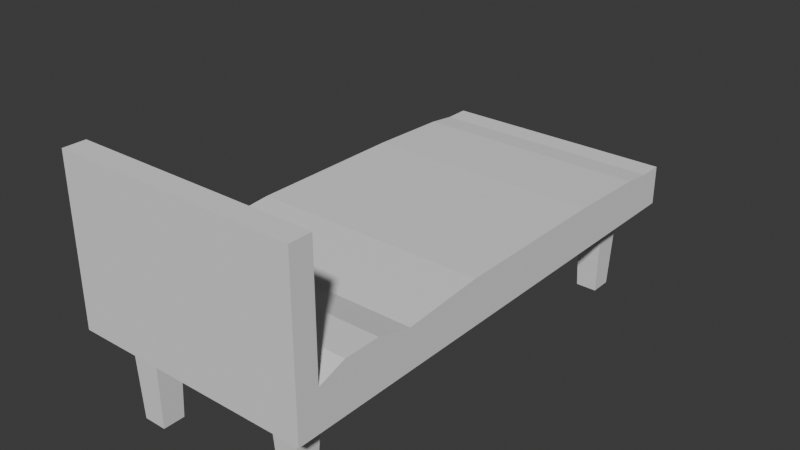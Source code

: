 # Source: seng.blend  (saved by Blender 4.1.24; exported with 4.5.12 LTS)
import bpy
from mathutils import Matrix  # noqa: F401  (used for matrix-valued properties, if any)

bpy.ops.wm.read_factory_settings(use_empty=True)
scene = bpy.context.scene
scene.name = 'Scene'

# ---- collections
col_collection = bpy.data.collections.new('Collection'); scene.collection.children.link(col_collection)

# ---- world
world_world = bpy.data.worlds.new('World'); scene.world = world_world
world_world.use_nodes = True; world_world.node_tree.nodes.clear()
_N = world_world.node_tree.nodes; _L = world_world.node_tree.links
n0 = _N.new('ShaderNodeOutputWorld'); n0.name = 'World Output'; n0.location = (300, 300)
n1 = _N.new('ShaderNodeBackground'); n1.name = 'Background'; n1.location = (10, 300)
n1.inputs[0].default_value = (0.05088, 0.05088, 0.05088, 1.0)
_L.new(n1.outputs[0], n0.inputs[0])
n0.is_active_output = True
world_world.color = (0.05088, 0.05088, 0.05088)
world_world.use_sun_shadow = False
world_world.sun_shadow_jitter_overblur = 0.0

# ---- meshes
me_cube_001 = bpy.data.meshes.new('Cube.001')
me_cube_001.from_pydata([(-1.0, -1.0, -1.0), (-1.0, -1.0, 1.0), (-1.0, 1.0, -1.0), (-1.0, 1.0, 1.0), (1.0, -1.0, -1.0), (1.0, -1.0, 1.0), (1.0, 1.0, -1.0), (1.0, 1.0, 1.0), (-1.0, -0.913, -1.0), (-1.0, -0.913, 1.0), (1.0, -0.913, -1.0), (1.0, -0.913, 1.0), (-1.0, 0.9022, 1.0), (1.0, 0.9022, -1.0), (-1.0, 0.9022, -1.0), (1.0, 0.9022, 1.0), (0.7907, 1.0, -1.0), (0.7907, 1.0, 1.0), (0.7907, -1.0, -1.0), (0.7907, -1.0, 1.0), (0.7907, -0.913, 1.0), (0.7907, -0.913, -1.0), (0.7907, 0.9022, -1.0), (0.7907, 0.9022, 1.0), (-0.7907, 1.0, -1.0), (-0.7907, -1.0, 1.0), (-0.7907, -0.913, -1.0), (-0.7907, 0.9022, -1.0), (-0.7907, 1.0, 1.0), (-0.7907, -1.0, -1.0), (-0.7907, -0.913, 1.0), (-0.7907, 0.9022, 1.0), (-1.0, -0.8043, -1.0), (1.0, -0.8043, 1.478), (-1.0, -0.8043, 1.478), (1.0, -0.8043, -1.0), (0.7907, -0.8043, -1.0), (0.7907, -0.8043, 1.478), (-0.7907, -0.8043, -1.0), (-0.7907, -0.8043, 1.478), (-1.0, 0.788, 1.169), (1.0, 0.788, -1.0), (-1.0, 0.788, -1.0), (1.0, 0.788, 1.169), (0.7907, 0.788, -1.0), (0.7907, 0.788, 1.169), (-0.7907, 0.788, -1.0), (-0.7907, 0.788, 1.169), (0.5581, 1.0, 1.0), (0.5581, -1.0, -1.0), (0.5581, -0.913, 1.0), (0.5581, 0.9022, 1.0), (0.5581, 1.0, -1.0), (0.5581, -1.0, 1.0), (0.5581, -0.913, -1.0), (0.5581, 0.9022, -1.0), (0.5581, -0.8043, 1.478), (0.5581, -0.8043, -1.0), (0.5581, 0.788, -1.0), (0.5581, 0.788, 1.169), (-0.5465, 1.0, -1.0), (-0.5465, -1.0, 1.0), (-0.5465, -0.913, -1.0), (-0.5465, 0.9022, -1.0), (-0.5465, -0.8043, -1.0), (-0.5465, 0.788, -1.0), (-0.5465, 1.0, 1.0), (-0.5465, -1.0, -1.0), (-0.5465, -0.913, 1.0), (-0.5465, 0.9022, 1.0), (-0.5465, -0.8043, 1.478), (-0.5465, 0.788, 1.169), (0.7528, -0.822, -5.526), (0.7528, -0.8953, -5.526), (-0.5711, -0.9021, -5.526), (-0.7662, -0.9021, -5.526), (-0.5778, 0.8876, -5.526), (-0.7594, 0.8876, -5.526), (-0.7662, -0.8153, -5.526), (-0.5711, -0.8153, -5.526), (0.7634, 0.8888, -5.526), (0.7634, 0.8014, -5.526), (-0.7594, 0.8026, -5.526), (-0.5778, 0.8026, -5.526), (0.596, -0.8953, -5.526), (0.5854, 0.8888, -5.526), (0.596, -0.822, -5.526), (0.5854, 0.8014, -5.526), (1.0, -0.913, 7.109), (1.0, -1.0, 7.109), (-0.7907, -1.0, 7.109), (-1.0, -1.0, 7.109), (-1.0, -0.913, 7.109), (0.7907, -0.913, 7.109), (0.7907, -1.0, 7.109), (0.5581, -0.913, 7.109), (-0.5465, -1.0, 7.109), (-0.7907, -0.913, 7.109), (-0.5465, -0.913, 7.109), (0.5581, -1.0, 7.109), (-1.0, -0.5182, -1.0), (1.0, -0.5182, 1.0), (0.7907, -0.5182, -1.0), (0.7907, -0.5182, 1.0), (-0.7907, -0.5182, -1.0), (-0.7907, -0.5182, 1.0), (-1.0, -0.5182, 1.0), (1.0, -0.5182, -1.0), (0.5581, -0.5182, -1.0), (0.5581, -0.5182, 1.0), (-0.5465, -0.5182, -1.0), (-0.5465, -0.5182, 1.0), (-1.0, 0.1338, 1.305), (1.0, 0.1338, -1.0), (-1.0, 0.1338, -1.0), (1.0, 0.1338, 1.305), (0.7907, 0.1338, -1.0), (0.7907, 0.1338, 1.305), (-0.7907, 0.1338, -1.0), (-0.7907, 0.1338, 1.305), (0.5581, 0.1338, -1.0), (0.5581, 0.1338, 1.305), (-0.5465, 0.1338, -1.0), (-0.5465, 0.1338, 1.305), (-1.0, -0.1922, -1.0), (1.0, -0.1922, 1.305), (0.7907, -0.1922, -1.0), (0.7907, -0.1922, 1.305), (-0.7907, -0.1922, -1.0), (-0.7907, -0.1922, 1.305), (0.5581, -0.1922, -1.0), (0.5581, -0.1922, 1.305), (-0.5465, -0.1922, -1.0), (-0.5465, -0.1922, 1.305), (-1.0, -0.1922, 1.305), (1.0, -0.1922, -1.0), (-1.0, 0.4609, 1.305), (1.0, 0.4609, -1.0), (-1.0, 0.4609, -1.0), (1.0, 0.4609, 1.305), (0.7907, 0.4609, -1.0), (0.7907, 0.4609, 1.305), (-0.7907, 0.4609, -1.0), (-0.7907, 0.4609, 1.305), (0.5581, 0.4609, -1.0), (0.5581, 0.4609, 1.305), (-0.5465, 0.4609, -1.0), (-0.5465, 0.4609, 1.305), (-1.0, -0.6613, -1.0), (1.0, -0.6613, 1.478), (0.7907, -0.6613, -1.0), (0.7907, -0.6613, 1.478), (-0.7907, -0.6613, -1.0), (-0.7907, -0.6613, 1.478), (0.5581, -0.6613, -1.0), (0.5581, -0.6613, 1.478), (-0.5465, -0.6613, -1.0), (-0.5465, -0.6613, 1.478), (-1.0, -0.6613, 1.478), (1.0, -0.6613, -1.0)], [], [(14, 12, 3, 2), (16, 17, 7, 6), (10, 11, 5, 4), (29, 25, 1, 0), (21, 10, 4, 18), (53, 19, 94, 99), (39, 34, 9, 30), (36, 35, 10, 21), (35, 33, 11, 10), (0, 1, 9, 8), (6, 7, 15, 13), (16, 6, 13, 22), (28, 3, 12, 31), (42, 40, 12, 14), (7, 17, 23, 15), (52, 16, 22, 55), (44, 58, 87, 81), (33, 37, 20, 11), (68, 30, 97, 98), (54, 21, 18, 49), (4, 5, 19, 18), (52, 48, 17, 16), (2, 3, 28, 24), (8, 26, 29, 0), (32, 38, 26, 8), (2, 24, 27, 14), (66, 28, 31, 69), (70, 39, 30, 68), (20, 50, 95, 93), (67, 61, 25, 29), (157, 153, 39, 70), (148, 152, 38, 32), (149, 151, 37, 33), (154, 150, 36, 57), (8, 9, 34, 32), (159, 149, 33, 35), (150, 159, 35, 36), (153, 158, 34, 39), (31, 12, 40, 47), (22, 13, 41, 44), (13, 15, 43, 41), (65, 46, 82, 83), (15, 23, 45, 43), (14, 27, 46, 42), (69, 31, 47, 71), (138, 136, 40, 42), (23, 51, 59, 45), (63, 55, 58, 65), (156, 154, 57, 64), (151, 155, 56, 37), (18, 19, 53, 49), (61, 53, 99, 96), (37, 56, 50, 20), (17, 48, 51, 23), (60, 66, 48, 52), (62, 54, 49, 67), (64, 57, 54, 62), (60, 52, 55, 63), (24, 60, 63, 27), (57, 36, 72, 86), (26, 62, 67, 29), (24, 28, 66, 60), (152, 156, 64, 38), (38, 64, 79, 78), (51, 69, 71, 59), (155, 157, 70, 56), (49, 53, 61, 67), (5, 11, 88, 89), (56, 70, 68, 50), (48, 66, 69, 51), (86, 72, 73, 84), (85, 80, 81, 87), (78, 79, 74, 75), (77, 76, 83, 82), (22, 44, 81, 80), (63, 65, 83, 76), (46, 27, 77, 82), (36, 21, 73, 72), (58, 55, 85, 87), (62, 26, 75, 74), (21, 54, 84, 73), (26, 38, 78, 75), (27, 63, 76, 77), (55, 22, 80, 85), (54, 57, 86, 84), (64, 62, 74, 79), (97, 92, 91, 90), (88, 93, 94, 89), (98, 97, 90, 96), (93, 95, 99, 94), (95, 98, 96, 99), (50, 68, 98, 95), (11, 20, 93, 88), (30, 9, 92, 97), (9, 1, 91, 92), (19, 5, 89, 94), (25, 61, 96, 90), (1, 25, 90, 91), (131, 133, 111, 109), (128, 132, 110, 104), (127, 131, 109, 103), (132, 130, 108, 110), (148, 158, 106, 100), (129, 134, 106, 105), (126, 135, 107, 102), (135, 125, 101, 107), (130, 126, 102, 108), (125, 127, 103, 101), (124, 128, 104, 100), (133, 129, 105, 111), (147, 143, 119, 123), (138, 142, 118, 114), (139, 141, 117, 115), (144, 140, 116, 120), (137, 139, 115, 113), (140, 137, 113, 116), (143, 136, 112, 119), (146, 144, 120, 122), (141, 145, 121, 117), (142, 146, 122, 118), (145, 147, 123, 121), (124, 134, 112, 114), (100, 106, 134, 124), (123, 119, 129, 133), (114, 118, 128, 124), (115, 117, 127, 125), (120, 116, 126, 130), (113, 115, 125, 135), (116, 113, 135, 126), (119, 112, 134, 129), (122, 120, 130, 132), (117, 121, 131, 127), (118, 122, 132, 128), (121, 123, 133, 131), (59, 71, 147, 145), (46, 65, 146, 142), (45, 59, 145, 141), (65, 58, 144, 146), (47, 40, 136, 143), (44, 41, 137, 140), (41, 43, 139, 137), (58, 44, 140, 144), (43, 45, 141, 139), (42, 46, 142, 138), (71, 47, 143, 147), (114, 112, 136, 138), (32, 34, 158, 148), (109, 111, 157, 155), (104, 110, 156, 152), (103, 109, 155, 151), (110, 108, 154, 156), (105, 106, 158, 153), (102, 107, 159, 150), (107, 101, 149, 159), (108, 102, 150, 154), (101, 103, 151, 149), (100, 104, 152, 148), (111, 105, 153, 157)])
_uv = me_cube_001.uv_layers.new(name='UVMap')
_uv.uv.foreach_set('vector', [0.375, 0.2378, 0.625, 0.2378, 0.625, 0.25, 0.375, 0.25, 0.375, 0.4738, 0.625, 0.4738, 0.625, 0.5, 0.375, 0.5, 0.375, 0.7391, 0.625, 0.7391, 0.625, 0.75, 0.375, 0.75, 0.375, 0.9738, 0.625, 0.9738, 0.625, 1.0, 0.375, 1.0, 0.3488, 0.7391, 0.375, 0.7391, 0.375, 0.75, 0.3488, 0.75, 0.625, 0.8052, 0.625, 0.7762, 0.625, 0.7762, 0.625, 0.8052, 0.8488, 0.7255, 0.875, 0.7255, 0.875, 0.7391, 0.8488, 0.7391, 0.3488, 0.7255, 0.375, 0.7255, 0.375, 0.7391, 0.3488, 0.7391, 0.375, 0.7255, 0.625, 0.7255, 0.625, 0.7391, 0.375, 0.7391, 0.375, 0.0, 0.625, 0.0, 0.625, 0.01087, 0.375, 0.01087, 0.375, 0.5, 0.625, 0.5, 0.625, 0.5122, 0.375, 0.5122, 0.3488, 0.5, 0.375, 0.5, 0.375, 0.5122, 0.3488, 0.5122, 0.8488, 0.5, 0.875, 0.5, 0.875, 0.5122, 0.8488, 0.5122, 0.375, 0.2235, 0.625, 0.2235, 0.625, 0.2378, 0.375, 0.2378, 0.625, 0.5, 0.6512, 0.5, 0.6512, 0.5122, 0.625, 0.5122, 0.3198, 0.5, 0.3488, 0.5, 0.3488, 0.5122, 0.3198, 0.5122, 0.3488, 0.5265, 0.3198, 0.5265, 0.3198, 0.5265, 0.3488, 0.5265, 0.625, 0.7255, 0.6512, 0.7255, 0.6512, 0.7391, 0.625, 0.7391, 0.8183, 0.7391, 0.8488, 0.7391, 0.8488, 0.7391, 0.8183, 0.7391, 0.3198, 0.7391, 0.3488, 0.7391, 0.3488, 0.75, 0.3198, 0.75, 0.375, 0.75, 0.625, 0.75, 0.625, 0.7762, 0.375, 0.7762, 0.375, 0.4448, 0.625, 0.4448, 0.625, 0.4738, 0.375, 0.4738, 0.375, 0.25, 0.625, 0.25, 0.625, 0.2762, 0.375, 0.2762, 0.125, 0.7391, 0.1512, 0.7391, 0.1512, 0.75, 0.125, 0.75, 0.125, 0.7255, 0.1512, 0.7255, 0.1512, 0.7391, 0.125, 0.7391, 0.125, 0.5, 0.1512, 0.5, 0.1512, 0.5122, 0.125, 0.5122, 0.8183, 0.5, 0.8488, 0.5, 0.8488, 0.5122, 0.8183, 0.5122, 0.8183, 0.7255, 0.8488, 0.7255, 0.8488, 0.7391, 0.8183, 0.7391, 0.6512, 0.7391, 0.6802, 0.7391, 0.6802, 0.7391, 0.6512, 0.7391, 0.375, 0.9433, 0.625, 0.9433, 0.625, 0.9738, 0.375, 0.9738, 0.8183, 0.7077, 0.8488, 0.7077, 0.8488, 0.7255, 0.8183, 0.7255, 0.125, 0.7077, 0.1512, 0.7077, 0.1512, 0.7255, 0.125, 0.7255, 0.625, 0.7077, 0.6512, 0.7077, 0.6512, 0.7255, 0.625, 0.7255, 0.3198, 0.7077, 0.3488, 0.7077, 0.3488, 0.7255, 0.3198, 0.7255, 0.375, 0.01087, 0.625, 0.01087, 0.625, 0.02446, 0.375, 0.02446, 0.375, 0.7077, 0.625, 0.7077, 0.625, 0.7255, 0.375, 0.7255, 0.3488, 0.7077, 0.375, 0.7077, 0.375, 0.7255, 0.3488, 0.7255, 0.8488, 0.7077, 0.875, 0.7077, 0.875, 0.7255, 0.8488, 0.7255, 0.8488, 0.5122, 0.875, 0.5122, 0.875, 0.5265, 0.8488, 0.5265, 0.3488, 0.5122, 0.375, 0.5122, 0.375, 0.5265, 0.3488, 0.5265, 0.375, 0.5122, 0.625, 0.5122, 0.625, 0.5265, 0.375, 0.5265, 0.1817, 0.5265, 0.1512, 0.5265, 0.1512, 0.5265, 0.1817, 0.5265, 0.625, 0.5122, 0.6512, 0.5122, 0.6512, 0.5265, 0.625, 0.5265, 0.125, 0.5122, 0.1512, 0.5122, 0.1512, 0.5265, 0.125, 0.5265, 0.8183, 0.5122, 0.8488, 0.5122, 0.8488, 0.5265, 0.8183, 0.5265, 0.375, 0.1826, 0.625, 0.1826, 0.625, 0.2235, 0.375, 0.2235, 0.6512, 0.5122, 0.6802, 0.5122, 0.6802, 0.5265, 0.6512, 0.5265, 0.1817, 0.5122, 0.3198, 0.5122, 0.3198, 0.5265, 0.1817, 0.5265, 0.1817, 0.7077, 0.3198, 0.7077, 0.3198, 0.7255, 0.1817, 0.7255, 0.6512, 0.7077, 0.6802, 0.7077, 0.6802, 0.7255, 0.6512, 0.7255, 0.375, 0.7762, 0.625, 0.7762, 0.625, 0.8052, 0.375, 0.8052, 0.625, 0.9433, 0.625, 0.8052, 0.625, 0.8052, 0.625, 0.9433, 0.6512, 0.7255, 0.6802, 0.7255, 0.6802, 0.7391, 0.6512, 0.7391, 0.6512, 0.5, 0.6802, 0.5, 0.6802, 0.5122, 0.6512, 0.5122, 0.375, 0.3067, 0.625, 0.3067, 0.625, 0.4448, 0.375, 0.4448, 0.1817, 0.7391, 0.3198, 0.7391, 0.3198, 0.75, 0.1817, 0.75, 0.1817, 0.7255, 0.3198, 0.7255, 0.3198, 0.7391, 0.1817, 0.7391, 0.1817, 0.5, 0.3198, 0.5, 0.3198, 0.5122, 0.1817, 0.5122, 0.1512, 0.5, 0.1817, 0.5, 0.1817, 0.5122, 0.1512, 0.5122, 0.3198, 0.7255, 0.3488, 0.7255, 0.3488, 0.7255, 0.3198, 0.7255, 0.1512, 0.7391, 0.1817, 0.7391, 0.1817, 0.75, 0.1512, 0.75, 0.375, 0.2762, 0.625, 0.2762, 0.625, 0.3067, 0.375, 0.3067, 0.1512, 0.7077, 0.1817, 0.7077, 0.1817, 0.7255, 0.1512, 0.7255, 0.1512, 0.7255, 0.1817, 0.7255, 0.1817, 0.7255, 0.1512, 0.7255, 0.6802, 0.5122, 0.8183, 0.5122, 0.8183, 0.5265, 0.6802, 0.5265, 0.6802, 0.7077, 0.8183, 0.7077, 0.8183, 0.7255, 0.6802, 0.7255, 0.375, 0.8052, 0.625, 0.8052, 0.625, 0.9433, 0.375, 0.9433, 0.625, 0.75, 0.625, 0.7391, 0.625, 0.7391, 0.625, 0.75, 0.6802, 0.7255, 0.8183, 0.7255, 0.8183, 0.7391, 0.6802, 0.7391, 0.6802, 0.5, 0.8183, 0.5, 0.8183, 0.5122, 0.6802, 0.5122, 0.3198, 0.7255, 0.3488, 0.7255, 0.3488, 0.7391, 0.3198, 0.7391, 0.3198, 0.5122, 0.3488, 0.5122, 0.3488, 0.5265, 0.3198, 0.5265, 0.1512, 0.7255, 0.1817, 0.7255, 0.1817, 0.7391, 0.1512, 0.7391, 0.1512, 0.5122, 0.1817, 0.5122, 0.1817, 0.5265, 0.1512, 0.5265, 0.3488, 0.5122, 0.3488, 0.5265, 0.3488, 0.5265, 0.3488, 0.5122, 0.1817, 0.5122, 0.1817, 0.5265, 0.1817, 0.5265, 0.1817, 0.5122, 0.1512, 0.5265, 0.1512, 0.5122, 0.1512, 0.5122, 0.1512, 0.5265, 0.3488, 0.7255, 0.3488, 0.7391, 0.3488, 0.7391, 0.3488, 0.7255, 0.3198, 0.5265, 0.3198, 0.5122, 0.3198, 0.5122, 0.3198, 0.5265, 0.1817, 0.7391, 0.1512, 0.7391, 0.1512, 0.7391, 0.1817, 0.7391, 0.3488, 0.7391, 0.3198, 0.7391, 0.3198, 0.7391, 0.3488, 0.7391, 0.1512, 0.7391, 0.1512, 0.7255, 0.1512, 0.7255, 0.1512, 0.7391, 0.1512, 0.5122, 0.1817, 0.5122, 0.1817, 0.5122, 0.1512, 0.5122, 0.3198, 0.5122, 0.3488, 0.5122, 0.3488, 0.5122, 0.3198, 0.5122, 0.3198, 0.7391, 0.3198, 0.7255, 0.3198, 0.7255, 0.3198, 0.7391, 0.1817, 0.7255, 0.1817, 0.7391, 0.1817, 0.7391, 0.1817, 0.7255, 0.8488, 0.7391, 0.875, 0.7391, 0.875, 0.75, 0.8488, 0.75, 0.625, 0.7391, 0.6512, 0.7391, 0.6512, 0.75, 0.625, 0.75, 0.8183, 0.7391, 0.8488, 0.7391, 0.8488, 0.75, 0.8183, 0.75, 0.6512, 0.7391, 0.6802, 0.7391, 0.6802, 0.75, 0.6512, 0.75, 0.6802, 0.7391, 0.8183, 0.7391, 0.8183, 0.75, 0.6802, 0.75, 0.6802, 0.7391, 0.8183, 0.7391, 0.8183, 0.7391, 0.6802, 0.7391, 0.625, 0.7391, 0.6512, 0.7391, 0.6512, 0.7391, 0.625, 0.7391, 0.8488, 0.7391, 0.875, 0.7391, 0.875, 0.7391, 0.8488, 0.7391, 0.625, 0.01087, 0.625, 0.0, 0.625, 0.0, 0.625, 0.01087, 0.625, 0.7762, 0.625, 0.75, 0.625, 0.75, 0.625, 0.7762, 0.625, 0.9738, 0.625, 0.9433, 0.625, 0.9433, 0.625, 0.9738, 0.625, 1.0, 0.625, 0.9738, 0.625, 0.9738, 0.625, 1.0, 0.6802, 0.649, 0.8183, 0.649, 0.8183, 0.6898, 0.6802, 0.6898, 0.1512, 0.649, 0.1817, 0.649, 0.1817, 0.6898, 0.1512, 0.6898, 0.6512, 0.649, 0.6802, 0.649, 0.6802, 0.6898, 0.6512, 0.6898, 0.1817, 0.649, 0.3198, 0.649, 0.3198, 0.6898, 0.1817, 0.6898, 0.375, 0.04234, 0.625, 0.04234, 0.625, 0.06023, 0.375, 0.06023, 0.8488, 0.649, 0.875, 0.649, 0.875, 0.6898, 0.8488, 0.6898, 0.3488, 0.649, 0.375, 0.649, 0.375, 0.6898, 0.3488, 0.6898, 0.375, 0.649, 0.625, 0.649, 0.625, 0.6898, 0.375, 0.6898, 0.3198, 0.649, 0.3488, 0.649, 0.3488, 0.6898, 0.3198, 0.6898, 0.625, 0.649, 0.6512, 0.649, 0.6512, 0.6898, 0.625, 0.6898, 0.125, 0.649, 0.1512, 0.649, 0.1512, 0.6898, 0.125, 0.6898, 0.8183, 0.649, 0.8488, 0.649, 0.8488, 0.6898, 0.8183, 0.6898, 0.8183, 0.5674, 0.8488, 0.5674, 0.8488, 0.6083, 0.8183, 0.6083, 0.125, 0.5674, 0.1512, 0.5674, 0.1512, 0.6083, 0.125, 0.6083, 0.625, 0.5674, 0.6512, 0.5674, 0.6512, 0.6083, 0.625, 0.6083, 0.3198, 0.5674, 0.3488, 0.5674, 0.3488, 0.6083, 0.3198, 0.6083, 0.375, 0.5674, 0.625, 0.5674, 0.625, 0.6083, 0.375, 0.6083, 0.3488, 0.5674, 0.375, 0.5674, 0.375, 0.6083, 0.3488, 0.6083, 0.8488, 0.5674, 0.875, 0.5674, 0.875, 0.6083, 0.8488, 0.6083, 0.1817, 0.5674, 0.3198, 0.5674, 0.3198, 0.6083, 0.1817, 0.6083, 0.6512, 0.5674, 0.6802, 0.5674, 0.6802, 0.6083, 0.6512, 0.6083, 0.1512, 0.5674, 0.1817, 0.5674, 0.1817, 0.6083, 0.1512, 0.6083, 0.6802, 0.5674, 0.8183, 0.5674, 0.8183, 0.6083, 0.6802, 0.6083, 0.375, 0.101, 0.625, 0.101, 0.625, 0.1417, 0.375, 0.1417, 0.375, 0.06023, 0.625, 0.06023, 0.625, 0.101, 0.375, 0.101, 0.8183, 0.6083, 0.8488, 0.6083, 0.8488, 0.649, 0.8183, 0.649, 0.125, 0.6083, 0.1512, 0.6083, 0.1512, 0.649, 0.125, 0.649, 0.625, 0.6083, 0.6512, 0.6083, 0.6512, 0.649, 0.625, 0.649, 0.3198, 0.6083, 0.3488, 0.6083, 0.3488, 0.649, 0.3198, 0.649, 0.375, 0.6083, 0.625, 0.6083, 0.625, 0.649, 0.375, 0.649, 0.3488, 0.6083, 0.375, 0.6083, 0.375, 0.649, 0.3488, 0.649, 0.8488, 0.6083, 0.875, 0.6083, 0.875, 0.649, 0.8488, 0.649, 0.1817, 0.6083, 0.3198, 0.6083, 0.3198, 0.649, 0.1817, 0.649, 0.6512, 0.6083, 0.6802, 0.6083, 0.6802, 0.649, 0.6512, 0.649, 0.1512, 0.6083, 0.1817, 0.6083, 0.1817, 0.649, 0.1512, 0.649, 0.6802, 0.6083, 0.8183, 0.6083, 0.8183, 0.649, 0.6802, 0.649, 0.6802, 0.5265, 0.8183, 0.5265, 0.8183, 0.5674, 0.6802, 0.5674, 0.1512, 0.5265, 0.1817, 0.5265, 0.1817, 0.5674, 0.1512, 0.5674, 0.6512, 0.5265, 0.6802, 0.5265, 0.6802, 0.5674, 0.6512, 0.5674, 0.1817, 0.5265, 0.3198, 0.5265, 0.3198, 0.5674, 0.1817, 0.5674, 0.8488, 0.5265, 0.875, 0.5265, 0.875, 0.5674, 0.8488, 0.5674, 0.3488, 0.5265, 0.375, 0.5265, 0.375, 0.5674, 0.3488, 0.5674, 0.375, 0.5265, 0.625, 0.5265, 0.625, 0.5674, 0.375, 0.5674, 0.3198, 0.5265, 0.3488, 0.5265, 0.3488, 0.5674, 0.3198, 0.5674, 0.625, 0.5265, 0.6512, 0.5265, 0.6512, 0.5674, 0.625, 0.5674, 0.125, 0.5265, 0.1512, 0.5265, 0.1512, 0.5674, 0.125, 0.5674, 0.8183, 0.5265, 0.8488, 0.5265, 0.8488, 0.5674, 0.8183, 0.5674, 0.375, 0.1417, 0.625, 0.1417, 0.625, 0.1826, 0.375, 0.1826, 0.375, 0.02446, 0.625, 0.02446, 0.625, 0.04234, 0.375, 0.04234, 0.6802, 0.6898, 0.8183, 0.6898, 0.8183, 0.7077, 0.6802, 0.7077, 0.1512, 0.6898, 0.1817, 0.6898, 0.1817, 0.7077, 0.1512, 0.7077, 0.6512, 0.6898, 0.6802, 0.6898, 0.6802, 0.7077, 0.6512, 0.7077, 0.1817, 0.6898, 0.3198, 0.6898, 0.3198, 0.7077, 0.1817, 0.7077, 0.8488, 0.6898, 0.875, 0.6898, 0.875, 0.7077, 0.8488, 0.7077, 0.3488, 0.6898, 0.375, 0.6898, 0.375, 0.7077, 0.3488, 0.7077, 0.375, 0.6898, 0.625, 0.6898, 0.625, 0.7077, 0.375, 0.7077, 0.3198, 0.6898, 0.3488, 0.6898, 0.3488, 0.7077, 0.3198, 0.7077, 0.625, 0.6898, 0.6512, 0.6898, 0.6512, 0.7077, 0.625, 0.7077, 0.125, 0.6898, 0.1512, 0.6898, 0.1512, 0.7077, 0.125, 0.7077, 0.8183, 0.6898, 0.8488, 0.6898, 0.8488, 0.7077, 0.8183, 0.7077])
me_cube_001.update()

# ---- objects
ob_cube = bpy.data.objects.new('Cube', me_cube_001)

# ---- transforms, parenting, visibility, modifiers, constraints
ob_cube.location = (0.0, 0.0, 1.279)
ob_cube.scale = (1.411, 2.992, 0.2345)

# ---- collection membership
col_collection.objects.link(ob_cube)

# ---- scene / render settings (as saved in the file)
scene.frame_start = 1; scene.frame_end = 250; scene.frame_set(1)
scene.render.engine = 'BLENDER_EEVEE_NEXT'
scene.cycles.sampling_pattern = 'TABULATED_SOBOL'
scene.eevee.ray_tracing_options.trace_max_roughness = 0.0
bpy.context.view_layer.update()

# ---- added for rendering (the .blend has no active camera and no usable light): camera, sun
cam_auto = bpy.data.cameras.new('AutoCamera')
cam_auto.lens = 50.0
cam_auto.sensor_width = 36.0
cam_auto.clip_end = 1000.0
ob_auto_camera = bpy.data.objects.new('AutoCamera', cam_auto)
scene.collection.objects.link(ob_auto_camera)
ob_auto_camera.location = (6.70685, -8.04822, 6.83054)
ob_auto_camera.rotation_euler = (1.09748, -7.21219e-08, 0.694738)
scene.camera = ob_auto_camera
light_auto_sun = bpy.data.lights.new('AutoSun', 'SUN')
light_auto_sun.energy = 3.0
light_auto_sun.angle = 0.0523599
ob_auto_sun = bpy.data.objects.new('AutoSun', light_auto_sun)
scene.collection.objects.link(ob_auto_sun)
ob_auto_sun.rotation_euler = (0.872665, 0.174533, 0.523599)
bpy.context.view_layer.update()
